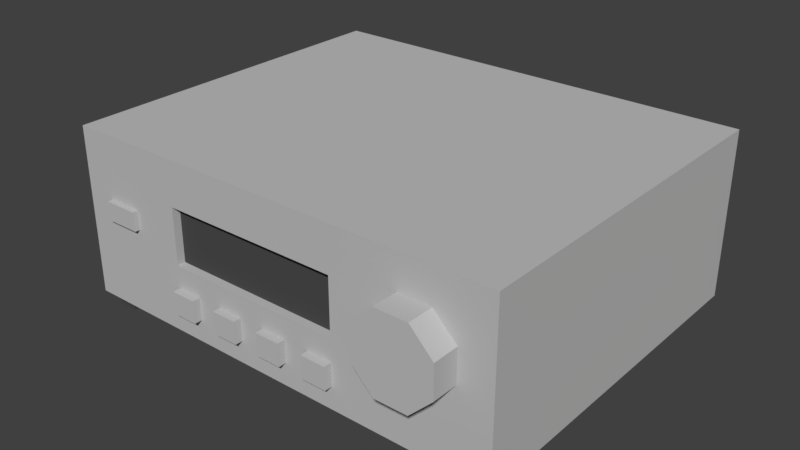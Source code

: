# Source: RECEIVER_01.blend  (saved by Blender 2.79.0; exported with 4.5.12 LTS)
import bpy
from mathutils import Matrix  # noqa: F401  (used for matrix-valued properties, if any)

bpy.ops.wm.read_factory_settings(use_empty=True)
scene = bpy.context.scene
scene.name = 'Scene'

# ---- collections
col_collection_1 = bpy.data.collections.new('Collection 1'); scene.collection.children.link(col_collection_1)

# ---- materials (node trees are filled in below, after node groups)
mat_material = bpy.data.materials.new('Material')
mat_material.alpha_threshold = 0.0
mat_material.use_transparent_shadow = False
mat_material.diffuse_color = (0.5277, 0.5277, 0.5277, 1.0)
mat_material.roughness = 0.5
mat_material.line_color = (0.0, 0.0, 0.0, 1.0)
mat_material_001 = bpy.data.materials.new('Material.001')
mat_material_001.alpha_threshold = 0.0
mat_material_001.use_transparent_shadow = False
mat_material_001.diffuse_color = (0.07324, 0.07324, 0.07324, 1.0)
mat_material_001.roughness = 0.5

# ---- material node trees

# ---- world
world_world = bpy.data.worlds.new('World'); scene.world = world_world
world_world.color = (0.05088, 0.05088, 0.05088)
world_world.use_sun_shadow = False
world_world.sun_shadow_jitter_overblur = 0.0
world_world.cycles.sampling_method = 'MANUAL'

# ---- meshes
me_cube = bpy.data.meshes.new('Cube')
me_cube.from_pydata([(1.0, 1.0, 0.003482), (1.0, -0.6102, 0.003482), (-1.0, -0.6102, 0.003482), (-1.0, 1.0, 0.003482), (1.0, 1.0, 0.7539), (1.0, -0.6102, 0.7539), (-1.0, -0.6102, 0.7539), (-1.0, 1.0, 0.7539), (1.0, 1.0, 0.3051), (1.0, 1.0, 0.5552), (1.0, -0.6102, 0.3051), (1.0, -0.6102, 0.5552), (-1.0, -0.6102, 0.3051), (-1.0, -0.6102, 0.5552), (-1.0, 1.0, 0.3051), (-1.0, 1.0, 0.5552), (-0.4909, 1.0, 0.003482), (-0.4909, -0.6102, 0.003482), (-0.4909, 1.0, 0.7539), (-0.4909, -0.6102, 0.7539), (-0.4909, 1.0, 0.5552), (-0.4909, 1.0, 0.3051), (-0.4909, -0.6102, 0.3051), (-0.4909, -0.6102, 0.5552), (0.3097, 1.0, 0.003482), (0.3097, -0.6102, 0.003482), (0.3097, 1.0, 0.7539), (0.3097, -0.6102, 0.7539), (0.3097, 1.0, 0.5552), (0.3097, 1.0, 0.3051), (0.3097, -0.6102, 0.3051), (0.3097, -0.6102, 0.5552), (0.3097, -0.5738, 0.3051), (-0.4909, -0.5738, 0.3051), (0.3097, -0.5738, 0.5552), (-0.4909, -0.5738, 0.5552), (0.7519, -0.3512, 0.603), (0.7519, -0.7274, 0.603), (0.8533, -0.3512, 0.5009), (0.8533, -0.7274, 0.5009), (0.8529, -0.3512, 0.3569), (0.8529, -0.7274, 0.3569), (0.7508, -0.3512, 0.2555), (0.7508, -0.7274, 0.2555), (0.6068, -0.3512, 0.2559), (0.6068, -0.7274, 0.2559), (0.5053, -0.3512, 0.3581), (0.5053, -0.7274, 0.3581), (0.5058, -0.3512, 0.502), (0.5058, -0.7274, 0.502), (0.6079, -0.3512, 0.6035), (0.6079, -0.7274, 0.6035), (1.0, 0.9565, 0.003482), (-1.0, 0.9565, 0.003482), (1.0, 0.9565, 0.7539), (-1.0, 0.9565, 0.7539), (-1.0, 0.9565, 0.3051), (-1.0, 0.9565, 0.5552), (1.0, 0.9565, 0.3051), (1.0, 0.9565, 0.5552), (-0.4909, 0.9565, 0.7539), (-0.4909, 0.9565, 0.003482), (0.3097, 0.9565, 0.003482), (0.3097, 0.9565, 0.7539), (1.0, 0.8507, 0.003482), (1.0, 0.8507, 0.7539), (1.0, 0.8507, 0.3051), (1.0, 0.8507, 0.5552), (-0.4909, 0.8507, 0.7539), (0.3097, 0.8507, 0.7539), (-1.0, 0.8507, 0.003482), (-1.0, 0.8507, 0.7539), (-1.0, 0.8507, 0.3051), (-1.0, 0.8507, 0.5552), (-0.4909, 0.8507, 0.003482), (0.3097, 0.8507, 0.003482), (1.0, -0.5705, 0.003482), (1.0, -0.5705, 0.7539), (1.0, -0.5705, 0.3051), (1.0, -0.5705, 0.5552), (-0.4909, -0.5705, 0.7539), (0.3097, -0.5705, 0.7539), (-1.0, -0.5705, 0.003482), (-1.0, -0.5705, 0.7539), (-1.0, -0.5705, 0.3051), (-1.0, -0.5705, 0.5552), (-0.4909, -0.5705, 0.003482), (0.3097, -0.5705, 0.003482), (-1.0, -0.4791, 0.003482), (-1.0, -0.4791, 0.7539), (-1.0, -0.4791, 0.3051), (-1.0, -0.4791, 0.5552), (-0.4909, -0.4791, 0.003482), (0.3097, -0.4791, 0.003482), (1.0, -0.4791, 0.003482), (1.0, -0.4791, 0.7539), (1.0, -0.4791, 0.3051), (1.0, -0.4791, 0.5552), (-0.4909, -0.4791, 0.7539), (0.3097, -0.4791, 0.7539), (-0.9572, 1.0, 0.003482), (-0.9572, -0.6102, 0.003482), (-0.9572, 1.0, 0.7539), (-0.9572, -0.6102, 0.7539), (-0.9572, 1.0, 0.5552), (-0.9572, 1.0, 0.3051), (-0.9572, -0.6102, 0.3051), (-0.9572, -0.6102, 0.5552), (-0.9572, 0.9565, 0.7539), (-0.9572, 0.9565, 0.003482), (-0.9572, 0.8507, 0.7539), (-0.9572, 0.8507, 0.003482), (-0.9572, -0.5705, 0.7539), (-0.9572, -0.5705, 0.003482), (-0.9572, -0.4791, 0.003482), (-0.9572, -0.4791, 0.7539), (-0.8639, 0.9565, 0.7539), (-0.8639, 0.8507, 0.7539), (-0.8639, -0.5705, 0.7539), (-0.8639, -0.4791, 0.7539), (-0.8639, 1.0, 0.003482), (-0.8639, -0.6102, 0.003482), (-0.8639, 1.0, 0.7539), (-0.8639, -0.6102, 0.7539), (-0.8639, 1.0, 0.5552), (-0.8639, 1.0, 0.3051), (-0.8639, -0.6102, 0.3051), (-0.8639, -0.6102, 0.5552), (-0.8639, 0.9565, 0.003482), (-0.8639, 0.8507, 0.003482), (-0.8639, -0.5705, 0.003482), (-0.8639, -0.4791, 0.003482), (0.9575, 1.0, 0.003482), (0.9575, -0.6102, 0.003482), (0.9575, 1.0, 0.7539), (0.9575, -0.6102, 0.7539), (0.9575, 1.0, 0.5552), (0.9575, 1.0, 0.3051), (0.9575, -0.6102, 0.3051), (0.9575, -0.6102, 0.5552), (0.9575, 0.9565, 0.7539), (0.9575, 0.9565, 0.003482), (0.9575, 0.8507, 0.7539), (0.9575, 0.8507, 0.003482), (0.9575, -0.5705, 0.7539), (0.9575, -0.5705, 0.003482), (0.9575, -0.4791, 0.003482), (0.9575, -0.4791, 0.7539), (0.8612, 1.0, 0.003482), (0.8612, -0.6102, 0.003482), (0.8612, 1.0, 0.7539), (0.8612, -0.6102, 0.7539), (0.8612, 1.0, 0.5552), (0.8612, 1.0, 0.3051), (0.8612, -0.6102, 0.3051), (0.8612, -0.6102, 0.5552), (0.8612, 0.9565, 0.003482), (0.8612, 0.8507, 0.003482), (0.8612, -0.5705, 0.003482), (0.8612, -0.4791, 0.003482), (0.8612, 0.9565, 0.7539), (0.8612, 0.8507, 0.7539), (0.8612, -0.5705, 0.7539), (0.8612, -0.4791, 0.7539), (-0.8639, 0.9565, -0.05796), (-0.9572, 0.9565, -0.05796), (-0.8639, 0.8507, -0.05796), (-0.9572, 0.8507, -0.05796), (-0.8639, -0.5705, -0.05796), (-0.9572, -0.5705, -0.05796), (-0.8639, -0.4791, -0.05796), (-0.9572, -0.4791, -0.05796), (0.9575, -0.5705, -0.05796), (0.9575, -0.4791, -0.05796), (0.9575, 0.8507, -0.05796), (0.9575, 0.9565, -0.05796), (0.8612, 0.9565, -0.05796), (0.8612, 0.8507, -0.05796), (0.8612, -0.5705, -0.05796), (0.8612, -0.4791, -0.05796), (-0.7068, 0.9565, 0.7539), (-0.7068, 0.8507, 0.7539), (-0.7068, -0.5705, 0.7539), (-0.7068, -0.4791, 0.7539), (-0.7068, 1.0, 0.003482), (-0.7068, -0.6102, 0.003482), (-0.7068, 1.0, 0.7539), (-0.7068, -0.6102, 0.7539), (-0.7068, 1.0, 0.5552), (-0.7068, 1.0, 0.3051), (-0.7068, -0.6102, 0.3051), (-0.7068, -0.6102, 0.5552), (-0.7068, 0.9565, 0.003482), (-0.7068, 0.8507, 0.003482), (-0.7068, -0.5705, 0.003482), (-0.7068, -0.4791, 0.003482), (1.0, 1.0, 0.3885), (1.0, 1.0, 0.4718), (1.0, -0.6102, 0.3885), (1.0, -0.6102, 0.4718), (-1.0, -0.6102, 0.3885), (-1.0, -0.6102, 0.4718), (-1.0, 1.0, 0.3885), (-1.0, 1.0, 0.4718), (-0.4909, -0.6102, 0.4718), (-0.4909, -0.6102, 0.3885), (-0.4909, 1.0, 0.3885), (-0.4909, 1.0, 0.4718), (0.3097, 1.0, 0.3885), (0.3097, 1.0, 0.4718), (0.3097, -0.6102, 0.4718), (0.3097, -0.6102, 0.3885), (-0.4909, -0.5738, 0.4718), (-0.4909, -0.5738, 0.3885), (0.3097, -0.5738, 0.4718), (0.3097, -0.5738, 0.3885), (1.0, 0.9565, 0.4718), (1.0, 0.9565, 0.3885), (-1.0, 0.9565, 0.4718), (-1.0, 0.9565, 0.3885), (-1.0, 0.8507, 0.4718), (-1.0, 0.8507, 0.3885), (1.0, 0.8507, 0.4718), (1.0, 0.8507, 0.3885), (-1.0, -0.5705, 0.4718), (-1.0, -0.5705, 0.3885), (1.0, -0.5705, 0.4718), (1.0, -0.5705, 0.3885), (1.0, -0.4791, 0.4718), (1.0, -0.4791, 0.3885), (-1.0, -0.4791, 0.4718), (-1.0, -0.4791, 0.3885), (-0.9572, -0.6102, 0.4718), (-0.9572, -0.6102, 0.3885), (-0.9572, 1.0, 0.3885), (-0.9572, 1.0, 0.4718), (-0.8639, 1.0, 0.3885), (-0.8639, 1.0, 0.4718), (-0.8639, -0.6102, 0.4718), (-0.8639, -0.6102, 0.3885), (0.9575, -0.6102, 0.4718), (0.9575, -0.6102, 0.3885), (0.9575, 1.0, 0.3885), (0.9575, 1.0, 0.4718), (0.8612, -0.6102, 0.4718), (0.8612, -0.6102, 0.3885), (0.8612, 1.0, 0.3885), (0.8612, 1.0, 0.4718), (-0.7068, -0.6102, 0.4718), (-0.7068, -0.6102, 0.3885), (-0.7068, 1.0, 0.3885), (-0.7068, 1.0, 0.4718), (-0.8639, -0.633, 0.4718), (-0.8639, -0.633, 0.3885), (-0.7068, -0.633, 0.4718), (-0.7068, -0.633, 0.3885), (1.0, 1.0, 0.104), (1.0, 1.0, 0.2045), (1.0, -0.6102, 0.104), (1.0, -0.6102, 0.2045), (-1.0, -0.6102, 0.104), (-1.0, -0.6102, 0.2045), (-1.0, 1.0, 0.104), (-1.0, 1.0, 0.2045), (-0.4909, -0.6102, 0.2045), (-0.4909, -0.6102, 0.104), (-0.4909, 1.0, 0.104), (-0.4909, 1.0, 0.2045), (0.3097, 1.0, 0.104), (0.3097, 1.0, 0.2045), (0.3097, -0.6102, 0.2045), (0.3097, -0.6102, 0.104), (1.0, 0.9565, 0.2045), (1.0, 0.9565, 0.104), (-1.0, 0.9565, 0.2045), (-1.0, 0.9565, 0.104), (-1.0, 0.8507, 0.2045), (-1.0, 0.8507, 0.104), (1.0, 0.8507, 0.2045), (1.0, 0.8507, 0.104), (-1.0, -0.5705, 0.2045), (-1.0, -0.5705, 0.104), (1.0, -0.5705, 0.2045), (1.0, -0.5705, 0.104), (1.0, -0.4791, 0.2045), (1.0, -0.4791, 0.104), (-1.0, -0.4791, 0.2045), (-1.0, -0.4791, 0.104), (-0.9572, -0.6102, 0.2045), (-0.9572, -0.6102, 0.104), (-0.9572, 1.0, 0.104), (-0.9572, 1.0, 0.2045), (-0.8639, 1.0, 0.104), (-0.8639, 1.0, 0.2045), (-0.8639, -0.6102, 0.2045), (-0.8639, -0.6102, 0.104), (0.9575, -0.6102, 0.2045), (0.9575, -0.6102, 0.104), (0.9575, 1.0, 0.104), (0.9575, 1.0, 0.2045), (0.8612, -0.6102, 0.2045), (0.8612, -0.6102, 0.104), (0.8612, 1.0, 0.104), (0.8612, 1.0, 0.2045), (-0.7068, -0.6102, 0.2045), (-0.7068, -0.6102, 0.104), (-0.7068, 1.0, 0.104), (-0.7068, 1.0, 0.2045), (0.1953, 1.0, 0.003482), (0.08095, 1.0, 0.003482), (-0.03341, 1.0, 0.003482), (-0.1478, 1.0, 0.003482), (-0.2621, 1.0, 0.003482), (-0.3765, 1.0, 0.003482), (0.1953, -0.6102, 0.003482), (0.08095, -0.6102, 0.003482), (-0.03341, -0.6102, 0.003482), (-0.1478, -0.6102, 0.003482), (-0.2621, -0.6102, 0.003482), (-0.3765, -0.6102, 0.003482), (0.1953, 1.0, 0.7539), (0.08095, 1.0, 0.7539), (-0.03341, 1.0, 0.7539), (-0.1478, 1.0, 0.7539), (-0.2621, 1.0, 0.7539), (-0.3765, 1.0, 0.7539), (0.1953, -0.6102, 0.7539), (0.08095, -0.6102, 0.7539), (-0.03341, -0.6102, 0.7539), (-0.1478, -0.6102, 0.7539), (-0.2621, -0.6102, 0.7539), (-0.3765, -0.6102, 0.7539), (0.1953, 1.0, 0.5552), (0.08095, 1.0, 0.5552), (-0.03341, 1.0, 0.5552), (-0.1478, 1.0, 0.5552), (-0.2621, 1.0, 0.5552), (-0.3765, 1.0, 0.5552), (0.1953, 1.0, 0.3051), (0.08095, 1.0, 0.3051), (-0.03341, 1.0, 0.3051), (-0.1478, 1.0, 0.3051), (-0.2621, 1.0, 0.3051), (-0.3765, 1.0, 0.3051), (0.1953, -0.6102, 0.3051), (0.08095, -0.6102, 0.3051), (-0.03341, -0.6102, 0.3051), (-0.1478, -0.6102, 0.3051), (-0.2621, -0.6102, 0.3051), (-0.3765, -0.6102, 0.3051), (0.1953, -0.6102, 0.5552), (0.08095, -0.6102, 0.5552), (-0.03341, -0.6102, 0.5552), (-0.1478, -0.6102, 0.5552), (-0.2621, -0.6102, 0.5552), (-0.3765, -0.6102, 0.5552), (0.1953, -0.5738, 0.3051), (0.08095, -0.5738, 0.3051), (-0.03341, -0.5738, 0.3051), (-0.1478, -0.5738, 0.3051), (-0.2621, -0.5738, 0.3051), (-0.3765, -0.5738, 0.3051), (0.1953, -0.5738, 0.5552), (0.08095, -0.5738, 0.5552), (-0.03341, -0.5738, 0.5552), (-0.1478, -0.5738, 0.5552), (-0.2621, -0.5738, 0.5552), (-0.3765, -0.5738, 0.5552), (0.1953, 0.9565, 0.003482), (0.08095, 0.9565, 0.003482), (-0.03341, 0.9565, 0.003482), (-0.1478, 0.9565, 0.003482), (-0.2621, 0.9565, 0.003482), (-0.3765, 0.9565, 0.003482), (-0.3765, 0.9565, 0.7539), (-0.2621, 0.9565, 0.7539), (-0.1478, 0.9565, 0.7539), (-0.03341, 0.9565, 0.7539), (0.08095, 0.9565, 0.7539), (0.1953, 0.9565, 0.7539), (0.1953, 0.8507, 0.003482), (0.08095, 0.8507, 0.003482), (-0.03341, 0.8507, 0.003482), (-0.1478, 0.8507, 0.003482), (-0.2621, 0.8507, 0.003482), (-0.3765, 0.8507, 0.003482), (-0.3765, 0.8507, 0.7539), (-0.2621, 0.8507, 0.7539), (-0.1478, 0.8507, 0.7539), (-0.03341, 0.8507, 0.7539), (0.08095, 0.8507, 0.7539), (0.1953, 0.8507, 0.7539), (0.1953, -0.5705, 0.003482), (0.08095, -0.5705, 0.003482), (-0.03341, -0.5705, 0.003482), (-0.1478, -0.5705, 0.003482), (-0.2621, -0.5705, 0.003482), (-0.3765, -0.5705, 0.003482), (-0.3765, -0.5705, 0.7539), (-0.2621, -0.5705, 0.7539), (-0.1478, -0.5705, 0.7539), (-0.03341, -0.5705, 0.7539), (0.08095, -0.5705, 0.7539), (0.1953, -0.5705, 0.7539), (-0.3765, -0.4791, 0.7539), (-0.2621, -0.4791, 0.7539), (-0.1478, -0.4791, 0.7539), (-0.03341, -0.4791, 0.7539), (0.08095, -0.4791, 0.7539), (0.1953, -0.4791, 0.7539), (0.1953, -0.4791, 0.003482), (0.08095, -0.4791, 0.003482), (-0.03341, -0.4791, 0.003482), (-0.1478, -0.4791, 0.003482), (-0.2621, -0.4791, 0.003482), (-0.3765, -0.4791, 0.003482), (0.1953, -0.5738, 0.3885), (0.08095, -0.5738, 0.3885), (-0.03341, -0.5738, 0.3885), (-0.1478, -0.5738, 0.3885), (-0.2621, -0.5738, 0.3885), (-0.3765, -0.5738, 0.3885), (0.1953, -0.5738, 0.4718), (0.08095, -0.5738, 0.4718), (-0.03341, -0.5738, 0.4718), (-0.1478, -0.5738, 0.4718), (-0.2621, -0.5738, 0.4718), (-0.3765, -0.5738, 0.4718), (0.1953, 1.0, 0.4718), (0.08095, 1.0, 0.4718), (-0.03341, 1.0, 0.4718), (-0.1478, 1.0, 0.4718), (-0.2621, 1.0, 0.4718), (-0.3765, 1.0, 0.4718), (0.1953, 1.0, 0.3885), (0.08095, 1.0, 0.3885), (-0.03341, 1.0, 0.3885), (-0.1478, 1.0, 0.3885), (-0.2621, 1.0, 0.3885), (-0.3765, 1.0, 0.3885), (0.1953, 1.0, 0.2045), (0.08095, 1.0, 0.2045), (-0.03341, 1.0, 0.2045), (-0.1478, 1.0, 0.2045), (-0.2621, 1.0, 0.2045), (-0.3765, 1.0, 0.2045), (0.1953, 1.0, 0.104), (0.08095, 1.0, 0.104), (-0.03341, 1.0, 0.104), (-0.1478, 1.0, 0.104), (-0.2621, 1.0, 0.104), (-0.3765, 1.0, 0.104), (0.1953, -0.6102, 0.104), (0.08095, -0.6102, 0.104), (-0.03341, -0.6102, 0.104), (-0.1478, -0.6102, 0.104), (-0.2621, -0.6102, 0.104), (-0.3765, -0.6102, 0.104), (0.1953, -0.6102, 0.2045), (0.08095, -0.6102, 0.2045), (-0.03341, -0.6102, 0.2045), (-0.1478, -0.6102, 0.2045), (-0.2621, -0.6102, 0.2045), (-0.3765, -0.6102, 0.2045), (-0.4909, -0.6452, 0.2045), (-0.4909, -0.6452, 0.104), (0.3097, -0.6452, 0.2045), (0.3097, -0.6452, 0.104), (-0.3765, -0.6452, 0.104), (-0.3765, -0.6452, 0.2045), (0.1953, -0.6452, 0.104), (0.08095, -0.6452, 0.104), (-0.03341, -0.6452, 0.104), (-0.1478, -0.6452, 0.104), (-0.2621, -0.6452, 0.104), (0.1953, -0.6452, 0.2045), (0.08095, -0.6452, 0.2045), (-0.03341, -0.6452, 0.2045), (-0.1478, -0.6452, 0.2045), (-0.2621, -0.6452, 0.2045)], [], [(113, 101, 2, 82), (112, 83, 6, 103), (79, 77, 5, 11), (107, 103, 6, 13), (57, 55, 7, 15), (290, 100, 3, 262), (102, 104, 15, 7), (234, 105, 14, 202), (274, 56, 14, 263), (218, 57, 15, 203), (288, 106, 12, 261), (232, 107, 13, 201), (282, 78, 10, 259), (226, 79, 11, 199), (210, 31, 34, 214), (463, 349, 22, 264), (439, 343, 21, 206), (325, 337, 20, 18), (451, 313, 16, 266), (355, 331, 19, 23), (398, 80, 19, 331), (397, 319, 17, 86), (158, 149, 25, 87), (162, 81, 27, 151), (155, 151, 27, 31), (302, 148, 24, 268), (150, 152, 28, 26), (246, 153, 29, 208), (300, 154, 30, 270), (244, 155, 31, 210), (427, 367, 35, 212), (355, 23, 35, 367), (205, 22, 33, 213), (344, 30, 32, 356), (36, 37, 39, 38), (38, 39, 41, 40), (40, 41, 43, 42), (42, 43, 45, 44), (44, 45, 47, 46), (46, 47, 49, 48), (39, 37, 51, 49, 47, 45, 43, 41), (48, 49, 51, 50), (50, 51, 37, 36), (36, 38, 40, 42, 44, 46, 48, 50), (150, 26, 63, 160), (148, 156, 62, 24), (313, 373, 61, 16), (325, 18, 60, 374), (197, 9, 59, 216), (257, 8, 58, 272), (220, 73, 57, 218), (276, 72, 56, 274), (73, 71, 55, 57), (9, 4, 54, 59), (102, 7, 55, 108), (100, 109, 53, 3), (91, 89, 71, 73), (286, 90, 72, 276), (230, 91, 73, 220), (160, 63, 69, 161), (156, 157, 75, 62), (373, 385, 74, 61), (374, 60, 68, 386), (216, 59, 67, 222), (272, 58, 66, 278), (59, 54, 65, 67), (108, 55, 71, 110), (109, 111, 70, 53), (201, 13, 85, 224), (261, 12, 84, 280), (13, 6, 83, 85), (163, 99, 81, 162), (159, 158, 87, 93), (415, 397, 86, 92), (404, 98, 80, 398), (228, 97, 79, 226), (284, 96, 78, 282), (97, 95, 77, 79), (115, 89, 83, 112), (114, 113, 82, 88), (111, 114, 88, 70), (110, 71, 89, 115), (67, 65, 95, 97), (278, 66, 96, 284), (222, 67, 97, 228), (386, 68, 98, 404), (385, 415, 92, 74), (157, 159, 93, 75), (161, 69, 99, 163), (224, 85, 91, 230), (280, 84, 90, 286), (85, 83, 89, 91), (117, 110, 115, 119), (129, 131, 114, 111), (129, 111, 167, 166), (119, 115, 112, 118), (159, 146, 173, 179), (116, 108, 110, 117), (120, 128, 109, 100), (122, 102, 108, 116), (238, 127, 107, 232), (294, 126, 106, 288), (236, 125, 105, 234), (122, 124, 104, 102), (292, 120, 100, 290), (127, 123, 103, 107), (118, 112, 103, 123), (130, 121, 101, 113), (194, 185, 121, 130), (182, 118, 123, 187), (191, 187, 123, 127), (306, 184, 120, 292), (186, 188, 124, 122), (250, 189, 125, 236), (304, 190, 126, 294), (248, 191, 127, 238), (186, 122, 116, 180), (184, 192, 128, 120), (180, 116, 117, 181), (192, 193, 129, 128), (183, 119, 118, 182), (195, 194, 130, 131), (193, 195, 131, 129), (181, 117, 119, 183), (65, 142, 147, 95), (64, 94, 146, 143), (94, 76, 145, 146), (95, 147, 144, 77), (52, 64, 143, 141), (54, 140, 142, 65), (0, 52, 141, 132), (4, 134, 140, 54), (199, 11, 139, 240), (259, 10, 138, 296), (196, 8, 137, 242), (4, 9, 136, 134), (256, 0, 132, 298), (11, 5, 135, 139), (77, 144, 135, 5), (76, 1, 133, 145), (142, 161, 163, 147), (143, 146, 159, 157), (113, 114, 171, 169), (147, 163, 162, 144), (158, 159, 179, 178), (140, 160, 161, 142), (132, 141, 156, 148), (134, 150, 160, 140), (240, 139, 155, 244), (296, 138, 154, 300), (242, 137, 153, 246), (134, 136, 152, 150), (298, 132, 148, 302), (139, 135, 151, 155), (144, 162, 151, 135), (145, 133, 149, 158), (170, 168, 169, 171), (164, 166, 167, 165), (173, 172, 178, 179), (175, 174, 177, 176), (157, 156, 176, 177), (111, 109, 165, 167), (130, 113, 169, 168), (114, 131, 170, 171), (128, 129, 166, 164), (156, 141, 175, 176), (146, 145, 172, 173), (143, 157, 177, 174), (109, 128, 164, 165), (131, 130, 168, 170), (145, 158, 178, 172), (141, 143, 174, 175), (68, 181, 183, 98), (74, 92, 195, 193), (92, 86, 194, 195), (98, 183, 182, 80), (61, 74, 193, 192), (60, 180, 181, 68), (16, 61, 192, 184), (18, 186, 180, 60), (204, 23, 191, 248), (264, 22, 190, 304), (206, 21, 189, 250), (18, 20, 188, 186), (266, 16, 184, 306), (23, 19, 187, 191), (80, 182, 187, 19), (86, 17, 185, 194), (20, 207, 251, 188), (207, 206, 250, 251), (22, 205, 249, 190), (205, 204, 248, 249), (136, 243, 247, 152), (243, 242, 246, 247), (138, 241, 245, 154), (241, 240, 244, 245), (9, 197, 243, 136), (197, 196, 242, 243), (10, 198, 241, 138), (198, 199, 240, 241), (190, 249, 239, 126), (248, 238, 252, 254), (188, 251, 237, 124), (251, 250, 236, 237), (124, 237, 235, 104), (237, 236, 234, 235), (126, 239, 233, 106), (239, 238, 232, 233), (84, 225, 231, 90), (225, 224, 230, 231), (66, 223, 229, 96), (223, 222, 228, 229), (96, 229, 227, 78), (229, 228, 226, 227), (12, 200, 225, 84), (200, 201, 224, 225), (58, 217, 223, 66), (217, 216, 222, 223), (90, 231, 221, 72), (231, 230, 220, 221), (72, 221, 219, 56), (221, 220, 218, 219), (8, 196, 217, 58), (196, 197, 216, 217), (23, 204, 212, 35), (204, 205, 213, 212), (361, 421, 213, 33), (421, 427, 212, 213), (154, 245, 211, 30), (245, 244, 210, 211), (152, 247, 209, 28), (247, 246, 208, 209), (337, 433, 207, 20), (433, 439, 206, 207), (30, 211, 215, 32), (211, 210, 214, 215), (78, 227, 198, 10), (227, 226, 199, 198), (106, 233, 200, 12), (233, 232, 201, 200), (56, 219, 202, 14), (219, 218, 203, 202), (104, 235, 203, 15), (235, 234, 202, 203), (255, 254, 252, 253), (238, 239, 253, 252), (239, 249, 255, 253), (249, 248, 254, 255), (21, 267, 307, 189), (267, 266, 306, 307), (17, 265, 305, 185), (265, 264, 304, 305), (137, 299, 303, 153), (299, 298, 302, 303), (133, 297, 301, 149), (297, 296, 300, 301), (8, 257, 299, 137), (257, 256, 298, 299), (1, 258, 297, 133), (258, 259, 296, 297), (185, 305, 295, 121), (305, 304, 294, 295), (189, 307, 293, 125), (307, 306, 292, 293), (125, 293, 291, 105), (293, 292, 290, 291), (121, 295, 289, 101), (295, 294, 288, 289), (82, 281, 287, 88), (281, 280, 286, 287), (64, 279, 285, 94), (279, 278, 284, 285), (94, 285, 283, 76), (285, 284, 282, 283), (2, 260, 281, 82), (260, 261, 280, 281), (52, 273, 279, 64), (273, 272, 278, 279), (88, 287, 277, 70), (287, 286, 276, 277), (70, 277, 275, 53), (277, 276, 274, 275), (0, 256, 273, 52), (256, 257, 272, 273), (149, 301, 271, 25), (301, 300, 270, 271), (153, 303, 269, 29), (303, 302, 268, 269), (343, 445, 267, 21), (445, 451, 266, 267), (319, 457, 265, 17), (452, 271, 467, 470), (76, 283, 258, 1), (283, 282, 259, 258), (101, 289, 260, 2), (289, 288, 261, 260), (53, 275, 262, 3), (275, 274, 263, 262), (105, 291, 263, 14), (291, 290, 262, 263), (460, 454, 472, 477), (452, 458, 459, 453), (270, 458, 475, 466), (454, 460, 461, 455), (453, 459, 476, 471), (456, 462, 463, 457), (25, 271, 452, 314), (314, 452, 453, 315), (315, 453, 454, 316), (316, 454, 455, 317), (317, 455, 456, 318), (318, 456, 457, 319), (269, 268, 446, 440), (440, 446, 447, 441), (441, 447, 448, 442), (442, 448, 449, 443), (443, 449, 450, 444), (444, 450, 451, 445), (29, 269, 440, 338), (338, 440, 441, 339), (339, 441, 442, 340), (340, 442, 443, 341), (341, 443, 444, 342), (342, 444, 445, 343), (209, 208, 434, 428), (428, 434, 435, 429), (429, 435, 436, 430), (430, 436, 437, 431), (431, 437, 438, 432), (432, 438, 439, 433), (28, 209, 428, 332), (332, 428, 429, 333), (333, 429, 430, 334), (334, 430, 431, 335), (335, 431, 432, 336), (336, 432, 433, 337), (215, 214, 422, 416), (416, 422, 423, 417), (417, 423, 424, 418), (418, 424, 425, 419), (419, 425, 426, 420), (420, 426, 427, 421), (32, 215, 416, 356), (356, 416, 417, 357), (357, 417, 418, 358), (358, 418, 419, 359), (359, 419, 420, 360), (360, 420, 421, 361), (75, 93, 410, 380), (380, 410, 411, 381), (381, 411, 412, 382), (382, 412, 413, 383), (383, 413, 414, 384), (384, 414, 415, 385), (69, 391, 409, 99), (391, 390, 408, 409), (390, 389, 407, 408), (389, 388, 406, 407), (388, 387, 405, 406), (387, 386, 404, 405), (99, 409, 403, 81), (409, 408, 402, 403), (408, 407, 401, 402), (407, 406, 400, 401), (406, 405, 399, 400), (405, 404, 398, 399), (93, 87, 392, 410), (410, 392, 393, 411), (411, 393, 394, 412), (412, 394, 395, 413), (413, 395, 396, 414), (414, 396, 397, 415), (63, 379, 391, 69), (379, 378, 390, 391), (378, 377, 389, 390), (377, 376, 388, 389), (376, 375, 387, 388), (375, 374, 386, 387), (62, 75, 380, 368), (368, 380, 381, 369), (369, 381, 382, 370), (370, 382, 383, 371), (371, 383, 384, 372), (372, 384, 385, 373), (26, 320, 379, 63), (320, 321, 378, 379), (321, 322, 377, 378), (322, 323, 376, 377), (323, 324, 375, 376), (324, 325, 374, 375), (24, 62, 368, 308), (308, 368, 369, 309), (309, 369, 370, 310), (310, 370, 371, 311), (311, 371, 372, 312), (312, 372, 373, 313), (22, 349, 361, 33), (349, 348, 360, 361), (348, 347, 359, 360), (347, 346, 358, 359), (346, 345, 357, 358), (345, 344, 356, 357), (31, 350, 362, 34), (350, 351, 363, 362), (351, 352, 364, 363), (352, 353, 365, 364), (353, 354, 366, 365), (354, 355, 367, 366), (214, 34, 362, 422), (422, 362, 363, 423), (423, 363, 364, 424), (424, 364, 365, 425), (425, 365, 366, 426), (426, 366, 367, 427), (87, 25, 314, 392), (392, 314, 315, 393), (393, 315, 316, 394), (394, 316, 317, 395), (395, 317, 318, 396), (396, 318, 319, 397), (81, 403, 326, 27), (403, 402, 327, 326), (402, 401, 328, 327), (401, 400, 329, 328), (400, 399, 330, 329), (399, 398, 331, 330), (31, 27, 326, 350), (350, 326, 327, 351), (351, 327, 328, 352), (352, 328, 329, 353), (353, 329, 330, 354), (354, 330, 331, 355), (268, 24, 308, 446), (446, 308, 309, 447), (447, 309, 310, 448), (448, 310, 311, 449), (449, 311, 312, 450), (450, 312, 313, 451), (26, 28, 332, 320), (320, 332, 333, 321), (321, 333, 334, 322), (322, 334, 335, 323), (323, 335, 336, 324), (324, 336, 337, 325), (208, 29, 338, 434), (434, 338, 339, 435), (435, 339, 340, 436), (436, 340, 341, 437), (437, 341, 342, 438), (438, 342, 343, 439), (270, 30, 344, 458), (458, 344, 345, 459), (459, 345, 346, 460), (460, 346, 347, 461), (461, 347, 348, 462), (462, 348, 349, 463), (468, 469, 464, 465), (467, 466, 475, 470), (471, 476, 477, 472), (473, 478, 479, 474), (455, 461, 478, 473), (459, 460, 477, 476), (462, 456, 474, 479), (265, 457, 468, 465), (454, 453, 471, 472), (457, 463, 469, 468), (463, 264, 464, 469), (461, 462, 479, 478), (271, 270, 466, 467), (456, 455, 473, 474), (458, 452, 470, 475), (264, 265, 465, 464)])
me_cube.polygons.foreach_set('material_index', [0, 0, 0, 0, 0, 0, 0, 0, 0, 0, 0, 0, 0, 0, 0, 0, 0, 0, 0, 0, 0, 0, 0, 0, 0, 0, 0, 0, 0, 0, 1, 0, 0, 0, 0, 0, 0, 0, 0, 0, 0, 0, 0, 0, 0, 0, 0, 0, 0, 0, 0, 0, 0, 0, 0, 0, 0, 0, 0, 0, 0, 0, 0, 0, 0, 0, 0, 0, 0, 0, 0, 0, 0, 0, 0, 0, 0, 0, 0, 0, 0, 0, 0, 0, 0, 0, 0, 0, 0, 0, 0, 0, 0, 0, 1, 0, 1, 0, 0, 0, 0, 0, 0, 0, 0, 0, 0, 0, 0, 0, 0, 0, 0, 0, 0, 0, 0, 0, 0, 0, 0, 0, 0, 0, 0, 0, 0, 0, 0, 0, 0, 0, 0, 0, 0, 0, 0, 0, 0, 0, 0, 0, 1, 0, 1, 0, 0, 0, 0, 0, 0, 0, 0, 0, 0, 0, 1, 1, 1, 1, 1, 1, 1, 1, 1, 1, 1, 1, 1, 1, 1, 1, 0, 0, 0, 0, 0, 0, 0, 0, 0, 0, 0, 0, 0, 0, 0, 0, 0, 0, 0, 0, 0, 0, 0, 0, 0, 0, 0, 0, 0, 0, 0, 0, 0, 0, 0, 0, 0, 0, 0, 0, 0, 0, 0, 0, 0, 0, 0, 0, 0, 0, 0, 0, 0, 0, 1, 1, 0, 0, 0, 0, 0, 0, 0, 0, 0, 0, 0, 0, 0, 0, 0, 0, 0, 0, 0, 0, 0, 0, 0, 0, 0, 0, 0, 0, 0, 0, 0, 0, 0, 0, 0, 0, 0, 0, 0, 0, 0, 0, 0, 0, 0, 0, 0, 0, 0, 0, 0, 0, 0, 0, 0, 0, 0, 0, 0, 0, 0, 0, 0, 0, 0, 0, 0, 0, 0, 0, 0, 0, 0, 0, 0, 0, 0, 0, 0, 0, 0, 0, 0, 0, 0, 0, 0, 0, 0, 0, 0, 0, 0, 0, 0, 0, 0, 0, 0, 0, 0, 0, 0, 0, 0, 0, 0, 0, 1, 1, 1, 1, 1, 1, 1, 1, 1, 1, 1, 1, 0, 0, 0, 0, 0, 0, 0, 0, 0, 0, 0, 0, 0, 0, 0, 0, 0, 0, 0, 0, 0, 0, 0, 0, 0, 0, 0, 0, 0, 0, 0, 0, 0, 0, 0, 0, 0, 0, 0, 0, 0, 0, 0, 0, 0, 0, 0, 0, 0, 0, 0, 0, 0, 0, 0, 0, 0, 0, 0, 0, 1, 1, 1, 1, 1, 1, 0, 0, 0, 0, 0, 0, 0, 0, 0, 0, 0, 0, 0, 0, 0, 0, 0, 0, 0, 0, 0, 0, 0, 0, 0, 0, 0, 0, 0, 0, 0, 0, 0, 0, 0, 0, 0, 0, 0, 0, 0, 0, 0, 0, 0, 0, 0, 0, 0, 0, 0, 0, 0, 0, 0, 0, 0, 0])
me_cube.materials.append(mat_material)
me_cube.materials.append(mat_material_001)
me_cube.use_remesh_preserve_volume = False
me_cube.use_remesh_preserve_attributes = False
me_cube.use_mirror_vertex_groups = False
me_cube.update()

# ---- objects
ob_cube = bpy.data.objects.new('Cube', me_cube)

# ---- transforms, parenting, visibility, modifiers, constraints
ob_cube.location = (0.0, 0.0, 0.0)
ob_cube.lock_rotations_4d = False
ob_cube.empty_display_type = 'ARROWS'
ob_cube.lineart.crease_threshold = 0.0

# ---- collection membership
col_collection_1.objects.link(ob_cube)

# ---- scene / render settings (as saved in the file)
scene.frame_start = 1; scene.frame_end = 250; scene.frame_set(1)
scene.render.engine = 'BLENDER_EEVEE_NEXT'
scene.render.resolution_percentage = 50
scene.render.dither_intensity = 0.0
scene.cycles.use_denoising = False
scene.cycles.samples = 128
scene.cycles.sampling_pattern = 'TABULATED_SOBOL'
scene.cycles.use_adaptive_sampling = False
scene.cycles.use_light_tree = False
scene.cycles.blur_glossy = 0.0
scene.cycles.sample_clamp_indirect = 0.0
scene.view_settings.view_transform = 'Standard'
bpy.context.view_layer.update()

# ---- added for rendering (the .blend has no active camera and no usable light): camera, sun
cam_auto = bpy.data.cameras.new('AutoCamera')
cam_auto.lens = 50.0
cam_auto.sensor_width = 36.0
cam_auto.clip_end = 1000.0
ob_auto_camera = bpy.data.objects.new('AutoCamera', cam_auto)
scene.collection.objects.link(ob_auto_camera)
ob_auto_camera.location = (2.55788, -2.93314, 2.39429)
ob_auto_camera.rotation_euler = (1.09748, -7.21219e-08, 0.694738)
scene.camera = ob_auto_camera
light_auto_sun = bpy.data.lights.new('AutoSun', 'SUN')
light_auto_sun.energy = 3.0
light_auto_sun.angle = 0.0523599
ob_auto_sun = bpy.data.objects.new('AutoSun', light_auto_sun)
scene.collection.objects.link(ob_auto_sun)
ob_auto_sun.rotation_euler = (0.872665, 0.174533, 0.523599)
bpy.context.view_layer.update()
